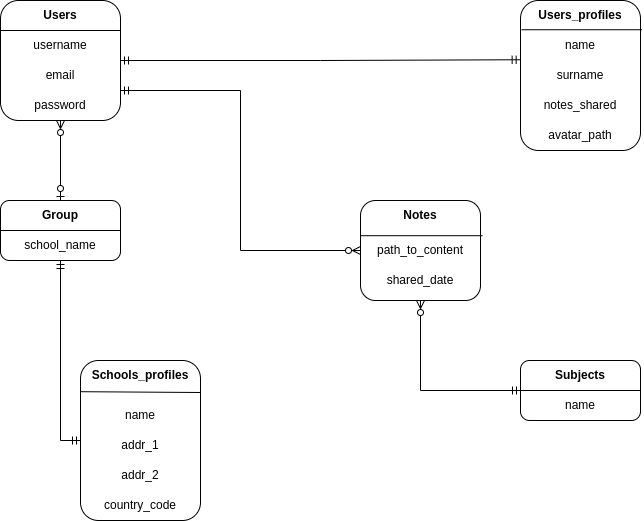

The diagram above was exported from draw.io. Its source (the exported page's mxGraphModel, read from the mxfile embedded in the PNG):
<mxGraphModel dx="1038" dy="657" grid="1" gridSize="10" guides="1" tooltips="1" connect="1" arrows="1" fold="1" page="1" pageScale="1" pageWidth="850" pageHeight="1100" math="0" shadow="0">
  <root>
    <mxCell id="0" />
    <mxCell id="1" parent="0" />
    <mxCell id="Kq9I6pZ1DQlLXBy33ZlQ-28" style="edgeStyle=orthogonalEdgeStyle;rounded=0;orthogonalLoop=1;jettySize=auto;html=1;entryX=-0.003;entryY=0.395;entryDx=0;entryDy=0;entryPerimeter=0;startArrow=ERmandOne;startFill=0;endArrow=ERmandOne;endFill=0;" edge="1" parent="1" source="Kq9I6pZ1DQlLXBy33ZlQ-9" target="Kq9I6pZ1DQlLXBy33ZlQ-20">
      <mxGeometry relative="1" as="geometry" />
    </mxCell>
    <mxCell id="Kq9I6pZ1DQlLXBy33ZlQ-47" style="edgeStyle=orthogonalEdgeStyle;rounded=0;orthogonalLoop=1;jettySize=auto;html=1;exitX=1;exitY=0.75;exitDx=0;exitDy=0;entryX=0;entryY=0.5;entryDx=0;entryDy=0;startArrow=ERmandOne;startFill=0;endArrow=ERzeroToMany;endFill=0;" edge="1" parent="1" source="Kq9I6pZ1DQlLXBy33ZlQ-9" target="Kq9I6pZ1DQlLXBy33ZlQ-42">
      <mxGeometry relative="1" as="geometry" />
    </mxCell>
    <mxCell id="Kq9I6pZ1DQlLXBy33ZlQ-9" value="" style="rounded=1;whiteSpace=wrap;html=1;" vertex="1" parent="1">
      <mxGeometry x="80" y="120" width="120" height="120" as="geometry" />
    </mxCell>
    <mxCell id="Kq9I6pZ1DQlLXBy33ZlQ-11" value="email" style="text;html=1;strokeColor=none;fillColor=none;align=center;verticalAlign=middle;whiteSpace=wrap;rounded=0;" vertex="1" parent="1">
      <mxGeometry x="110" y="180" width="60" height="30" as="geometry" />
    </mxCell>
    <mxCell id="Kq9I6pZ1DQlLXBy33ZlQ-13" value="username" style="text;html=1;strokeColor=none;fillColor=none;align=center;verticalAlign=middle;whiteSpace=wrap;rounded=0;" vertex="1" parent="1">
      <mxGeometry x="110" y="150" width="60" height="30" as="geometry" />
    </mxCell>
    <mxCell id="Kq9I6pZ1DQlLXBy33ZlQ-33" style="edgeStyle=orthogonalEdgeStyle;rounded=0;orthogonalLoop=1;jettySize=auto;html=1;entryX=0.5;entryY=0;entryDx=0;entryDy=0;startArrow=ERzeroToMany;startFill=0;endArrow=ERzeroToOne;endFill=0;" edge="1" parent="1" source="Kq9I6pZ1DQlLXBy33ZlQ-15" target="Kq9I6pZ1DQlLXBy33ZlQ-30">
      <mxGeometry relative="1" as="geometry" />
    </mxCell>
    <mxCell id="Kq9I6pZ1DQlLXBy33ZlQ-15" value="password" style="text;html=1;strokeColor=none;fillColor=none;align=center;verticalAlign=middle;whiteSpace=wrap;rounded=0;" vertex="1" parent="1">
      <mxGeometry x="110" y="210" width="60" height="30" as="geometry" />
    </mxCell>
    <mxCell id="Kq9I6pZ1DQlLXBy33ZlQ-18" value="&lt;b&gt;Users&lt;/b&gt;" style="text;html=1;strokeColor=none;fillColor=none;align=center;verticalAlign=middle;whiteSpace=wrap;rounded=0;" vertex="1" parent="1">
      <mxGeometry x="110" y="120" width="60" height="30" as="geometry" />
    </mxCell>
    <mxCell id="Kq9I6pZ1DQlLXBy33ZlQ-19" value="" style="endArrow=none;html=1;rounded=0;entryX=1;entryY=0.25;entryDx=0;entryDy=0;exitX=0;exitY=0.25;exitDx=0;exitDy=0;" edge="1" parent="1" source="Kq9I6pZ1DQlLXBy33ZlQ-9" target="Kq9I6pZ1DQlLXBy33ZlQ-9">
      <mxGeometry width="50" height="50" relative="1" as="geometry">
        <mxPoint x="115" y="170" as="sourcePoint" />
        <mxPoint x="165" y="120" as="targetPoint" />
      </mxGeometry>
    </mxCell>
    <mxCell id="Kq9I6pZ1DQlLXBy33ZlQ-20" value="" style="rounded=1;whiteSpace=wrap;html=1;" vertex="1" parent="1">
      <mxGeometry x="600" y="120" width="120" height="150" as="geometry" />
    </mxCell>
    <mxCell id="Kq9I6pZ1DQlLXBy33ZlQ-21" value="&lt;b&gt;Users_profiles&lt;/b&gt;" style="text;html=1;strokeColor=none;fillColor=none;align=center;verticalAlign=middle;whiteSpace=wrap;rounded=0;" vertex="1" parent="1">
      <mxGeometry x="630" y="120" width="60" height="30" as="geometry" />
    </mxCell>
    <mxCell id="Kq9I6pZ1DQlLXBy33ZlQ-22" value="" style="endArrow=none;html=1;rounded=0;entryX=1.01;entryY=0.195;entryDx=0;entryDy=0;exitX=0.01;exitY=0.195;exitDx=0;exitDy=0;entryPerimeter=0;exitPerimeter=0;" edge="1" parent="1" source="Kq9I6pZ1DQlLXBy33ZlQ-20" target="Kq9I6pZ1DQlLXBy33ZlQ-20">
      <mxGeometry width="50" height="50" relative="1" as="geometry">
        <mxPoint x="635" y="180" as="sourcePoint" />
        <mxPoint x="685" y="130" as="targetPoint" />
      </mxGeometry>
    </mxCell>
    <mxCell id="Kq9I6pZ1DQlLXBy33ZlQ-23" value="name" style="text;html=1;strokeColor=none;fillColor=none;align=center;verticalAlign=middle;whiteSpace=wrap;rounded=0;" vertex="1" parent="1">
      <mxGeometry x="630" y="150" width="60" height="30" as="geometry" />
    </mxCell>
    <mxCell id="Kq9I6pZ1DQlLXBy33ZlQ-24" value="surname" style="text;html=1;strokeColor=none;fillColor=none;align=center;verticalAlign=middle;whiteSpace=wrap;rounded=0;" vertex="1" parent="1">
      <mxGeometry x="630" y="180" width="60" height="30" as="geometry" />
    </mxCell>
    <mxCell id="Kq9I6pZ1DQlLXBy33ZlQ-25" value="notes_shared" style="text;html=1;strokeColor=none;fillColor=none;align=center;verticalAlign=middle;whiteSpace=wrap;rounded=0;" vertex="1" parent="1">
      <mxGeometry x="630" y="210" width="60" height="30" as="geometry" />
    </mxCell>
    <mxCell id="Kq9I6pZ1DQlLXBy33ZlQ-26" value="avatar_path" style="text;html=1;strokeColor=none;fillColor=none;align=center;verticalAlign=middle;whiteSpace=wrap;rounded=0;" vertex="1" parent="1">
      <mxGeometry x="630" y="240" width="60" height="30" as="geometry" />
    </mxCell>
    <mxCell id="Kq9I6pZ1DQlLXBy33ZlQ-29" value="" style="rounded=1;whiteSpace=wrap;html=1;" vertex="1" parent="1">
      <mxGeometry x="80" y="320" width="120" height="60" as="geometry" />
    </mxCell>
    <mxCell id="Kq9I6pZ1DQlLXBy33ZlQ-30" value="&lt;b&gt;Group&lt;/b&gt;" style="text;html=1;strokeColor=none;fillColor=none;align=center;verticalAlign=middle;whiteSpace=wrap;rounded=0;" vertex="1" parent="1">
      <mxGeometry x="110" y="320" width="60" height="30" as="geometry" />
    </mxCell>
    <mxCell id="Kq9I6pZ1DQlLXBy33ZlQ-41" style="edgeStyle=orthogonalEdgeStyle;rounded=0;orthogonalLoop=1;jettySize=auto;html=1;entryX=0;entryY=0.5;entryDx=0;entryDy=0;startArrow=ERmandOne;startFill=0;endArrow=ERmandOne;endFill=0;" edge="1" parent="1" source="Kq9I6pZ1DQlLXBy33ZlQ-31" target="Kq9I6pZ1DQlLXBy33ZlQ-34">
      <mxGeometry relative="1" as="geometry" />
    </mxCell>
    <mxCell id="Kq9I6pZ1DQlLXBy33ZlQ-31" value="school_name" style="text;html=1;strokeColor=none;fillColor=none;align=center;verticalAlign=middle;whiteSpace=wrap;rounded=0;" vertex="1" parent="1">
      <mxGeometry x="110" y="350" width="60" height="30" as="geometry" />
    </mxCell>
    <mxCell id="Kq9I6pZ1DQlLXBy33ZlQ-32" value="" style="endArrow=none;html=1;rounded=0;entryX=1;entryY=0.5;entryDx=0;entryDy=0;exitX=0;exitY=0.5;exitDx=0;exitDy=0;" edge="1" parent="1" source="Kq9I6pZ1DQlLXBy33ZlQ-29" target="Kq9I6pZ1DQlLXBy33ZlQ-29">
      <mxGeometry width="50" height="50" relative="1" as="geometry">
        <mxPoint x="120" y="375" as="sourcePoint" />
        <mxPoint x="170" y="325" as="targetPoint" />
      </mxGeometry>
    </mxCell>
    <mxCell id="Kq9I6pZ1DQlLXBy33ZlQ-34" value="" style="rounded=1;whiteSpace=wrap;html=1;" vertex="1" parent="1">
      <mxGeometry x="160" y="480" width="120" height="160" as="geometry" />
    </mxCell>
    <mxCell id="Kq9I6pZ1DQlLXBy33ZlQ-35" value="&lt;b&gt;Schools_profiles&lt;/b&gt;" style="text;html=1;strokeColor=none;fillColor=none;align=center;verticalAlign=middle;whiteSpace=wrap;rounded=0;" vertex="1" parent="1">
      <mxGeometry x="190" y="480" width="60" height="30" as="geometry" />
    </mxCell>
    <mxCell id="Kq9I6pZ1DQlLXBy33ZlQ-36" value="name" style="text;html=1;strokeColor=none;fillColor=none;align=center;verticalAlign=middle;whiteSpace=wrap;rounded=0;" vertex="1" parent="1">
      <mxGeometry x="190" y="520" width="60" height="30" as="geometry" />
    </mxCell>
    <mxCell id="Kq9I6pZ1DQlLXBy33ZlQ-37" value="addr_1" style="text;html=1;strokeColor=none;fillColor=none;align=center;verticalAlign=middle;whiteSpace=wrap;rounded=0;" vertex="1" parent="1">
      <mxGeometry x="190" y="550" width="60" height="30" as="geometry" />
    </mxCell>
    <mxCell id="Kq9I6pZ1DQlLXBy33ZlQ-38" value="addr_2" style="text;html=1;strokeColor=none;fillColor=none;align=center;verticalAlign=middle;whiteSpace=wrap;rounded=0;" vertex="1" parent="1">
      <mxGeometry x="190" y="580" width="60" height="30" as="geometry" />
    </mxCell>
    <mxCell id="Kq9I6pZ1DQlLXBy33ZlQ-39" value="country_code" style="text;html=1;strokeColor=none;fillColor=none;align=center;verticalAlign=middle;whiteSpace=wrap;rounded=0;" vertex="1" parent="1">
      <mxGeometry x="190" y="610" width="60" height="30" as="geometry" />
    </mxCell>
    <mxCell id="Kq9I6pZ1DQlLXBy33ZlQ-40" value="" style="endArrow=none;html=1;rounded=0;entryX=1.003;entryY=0.2;entryDx=0;entryDy=0;entryPerimeter=0;exitX=0.003;exitY=0.195;exitDx=0;exitDy=0;exitPerimeter=0;" edge="1" parent="1" source="Kq9I6pZ1DQlLXBy33ZlQ-34" target="Kq9I6pZ1DQlLXBy33ZlQ-34">
      <mxGeometry width="50" height="50" relative="1" as="geometry">
        <mxPoint x="195" y="530" as="sourcePoint" />
        <mxPoint x="245" y="480" as="targetPoint" />
      </mxGeometry>
    </mxCell>
    <mxCell id="Kq9I6pZ1DQlLXBy33ZlQ-53" style="edgeStyle=orthogonalEdgeStyle;rounded=0;orthogonalLoop=1;jettySize=auto;html=1;exitX=0.5;exitY=1;exitDx=0;exitDy=0;entryX=0;entryY=0.5;entryDx=0;entryDy=0;startArrow=ERzeroToMany;startFill=0;endArrow=ERmandOne;endFill=0;" edge="1" parent="1" source="Kq9I6pZ1DQlLXBy33ZlQ-42" target="Kq9I6pZ1DQlLXBy33ZlQ-49">
      <mxGeometry relative="1" as="geometry" />
    </mxCell>
    <mxCell id="Kq9I6pZ1DQlLXBy33ZlQ-42" value="" style="rounded=1;whiteSpace=wrap;html=1;" vertex="1" parent="1">
      <mxGeometry x="440" y="320" width="120" height="100" as="geometry" />
    </mxCell>
    <mxCell id="Kq9I6pZ1DQlLXBy33ZlQ-43" value="&lt;b&gt;Notes&lt;br&gt;&lt;/b&gt;" style="text;html=1;strokeColor=none;fillColor=none;align=center;verticalAlign=middle;whiteSpace=wrap;rounded=0;" vertex="1" parent="1">
      <mxGeometry x="470" y="320" width="60" height="30" as="geometry" />
    </mxCell>
    <mxCell id="Kq9I6pZ1DQlLXBy33ZlQ-44" value="path_to_content" style="text;html=1;strokeColor=none;fillColor=none;align=center;verticalAlign=middle;whiteSpace=wrap;rounded=0;" vertex="1" parent="1">
      <mxGeometry x="470" y="355" width="60" height="30" as="geometry" />
    </mxCell>
    <mxCell id="Kq9I6pZ1DQlLXBy33ZlQ-45" value="shared_date" style="text;html=1;strokeColor=none;fillColor=none;align=center;verticalAlign=middle;whiteSpace=wrap;rounded=0;" vertex="1" parent="1">
      <mxGeometry x="470" y="385" width="60" height="30" as="geometry" />
    </mxCell>
    <mxCell id="Kq9I6pZ1DQlLXBy33ZlQ-46" value="" style="endArrow=none;html=1;rounded=0;entryX=1.017;entryY=0.352;entryDx=0;entryDy=0;exitX=-0.003;exitY=0.352;exitDx=0;exitDy=0;exitPerimeter=0;entryPerimeter=0;" edge="1" parent="1" source="Kq9I6pZ1DQlLXBy33ZlQ-42" target="Kq9I6pZ1DQlLXBy33ZlQ-42">
      <mxGeometry width="50" height="50" relative="1" as="geometry">
        <mxPoint x="475" y="375" as="sourcePoint" />
        <mxPoint x="525" y="325" as="targetPoint" />
      </mxGeometry>
    </mxCell>
    <mxCell id="Kq9I6pZ1DQlLXBy33ZlQ-49" value="" style="rounded=1;whiteSpace=wrap;html=1;" vertex="1" parent="1">
      <mxGeometry x="600" y="480" width="120" height="60" as="geometry" />
    </mxCell>
    <mxCell id="Kq9I6pZ1DQlLXBy33ZlQ-50" value="&lt;b&gt;Subjects&lt;/b&gt;" style="text;html=1;strokeColor=none;fillColor=none;align=center;verticalAlign=middle;whiteSpace=wrap;rounded=0;" vertex="1" parent="1">
      <mxGeometry x="630" y="480" width="60" height="30" as="geometry" />
    </mxCell>
    <mxCell id="Kq9I6pZ1DQlLXBy33ZlQ-51" value="" style="endArrow=none;html=1;rounded=0;entryX=1;entryY=0.5;entryDx=0;entryDy=0;entryPerimeter=0;" edge="1" parent="1" target="Kq9I6pZ1DQlLXBy33ZlQ-49">
      <mxGeometry width="50" height="50" relative="1" as="geometry">
        <mxPoint x="600" y="510" as="sourcePoint" />
        <mxPoint x="680" y="490" as="targetPoint" />
      </mxGeometry>
    </mxCell>
    <mxCell id="Kq9I6pZ1DQlLXBy33ZlQ-52" value="name" style="text;html=1;strokeColor=none;fillColor=none;align=center;verticalAlign=middle;whiteSpace=wrap;rounded=0;" vertex="1" parent="1">
      <mxGeometry x="630" y="510" width="60" height="30" as="geometry" />
    </mxCell>
  </root>
</mxGraphModel>